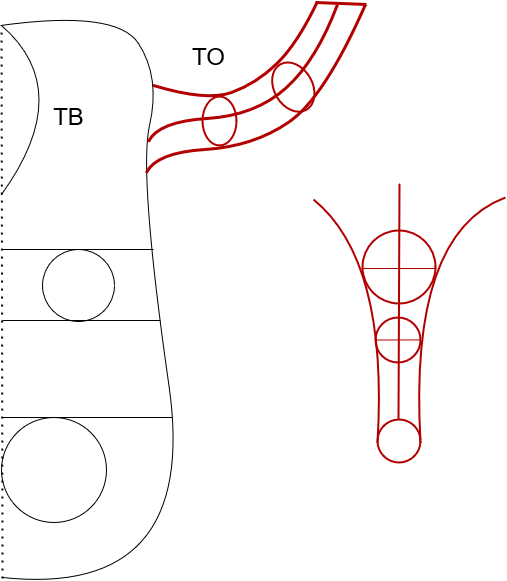

The diagram above was exported from draw.io. Its source (the exported page's mxGraphModel, read from the mxfile embedded in the PNG):
<mxGraphModel dx="1262" dy="685" grid="1" gridSize="1" guides="1" tooltips="1" connect="1" arrows="1" fold="1" page="1" pageScale="1" pageWidth="827" pageHeight="1169" background="none" math="0" shadow="0">
  <root>
    <mxCell id="0" />
    <mxCell id="1" parent="0" />
    <mxCell id="CQKzlD0wGkQqGahtXgGj-1" value="" style="endArrow=none;html=1;curved=1;" parent="1" edge="1">
      <mxGeometry width="50" height="50" relative="1" as="geometry">
        <mxPoint x="78" y="673" as="sourcePoint" />
        <mxPoint x="76" y="121" as="targetPoint" />
        <Array as="points">
          <mxPoint x="275" y="694" />
          <mxPoint x="214" y="269" />
          <mxPoint x="236" y="173" />
          <mxPoint x="192" y="105" />
        </Array>
      </mxGeometry>
    </mxCell>
    <mxCell id="CQKzlD0wGkQqGahtXgGj-2" value="" style="endArrow=none;dashed=1;html=1;dashPattern=1 3;strokeWidth=2;" parent="1" edge="1">
      <mxGeometry width="50" height="50" relative="1" as="geometry">
        <mxPoint x="78" y="674" as="sourcePoint" />
        <mxPoint x="77" y="123" as="targetPoint" />
      </mxGeometry>
    </mxCell>
    <mxCell id="CQKzlD0wGkQqGahtXgGj-3" value="" style="endArrow=none;html=1;curved=1;fillColor=#e51400;strokeColor=#B20000;strokeWidth=3;" parent="1" edge="1">
      <mxGeometry width="50" height="50" relative="1" as="geometry">
        <mxPoint x="229" y="181" as="sourcePoint" />
        <mxPoint x="393" y="97" as="targetPoint" />
        <Array as="points">
          <mxPoint x="282" y="197" />
          <mxPoint x="332" y="179" />
          <mxPoint x="373" y="139" />
        </Array>
      </mxGeometry>
    </mxCell>
    <mxCell id="CQKzlD0wGkQqGahtXgGj-4" value="" style="endArrow=none;html=1;curved=1;fillColor=#e51400;strokeColor=#B20000;strokeWidth=3;" parent="1" edge="1">
      <mxGeometry width="50" height="50" relative="1" as="geometry">
        <mxPoint x="222" y="268" as="sourcePoint" />
        <mxPoint x="441" y="100" as="targetPoint" />
        <Array as="points">
          <mxPoint x="232" y="248" />
          <mxPoint x="329" y="242" />
          <mxPoint x="400" y="193" />
        </Array>
      </mxGeometry>
    </mxCell>
    <mxCell id="CQKzlD0wGkQqGahtXgGj-6" value="" style="ellipse;whiteSpace=wrap;html=1;aspect=fixed;fillColor=none;" parent="1" vertex="1">
      <mxGeometry x="118" y="345" width="72" height="72" as="geometry" />
    </mxCell>
    <mxCell id="CQKzlD0wGkQqGahtXgGj-7" value="" style="ellipse;whiteSpace=wrap;html=1;aspect=fixed;fillColor=none;" parent="1" vertex="1">
      <mxGeometry x="77" y="513" width="105" height="105" as="geometry" />
    </mxCell>
    <mxCell id="CQKzlD0wGkQqGahtXgGj-8" value="" style="endArrow=none;html=1;" parent="1" edge="1">
      <mxGeometry width="50" height="50" relative="1" as="geometry">
        <mxPoint x="77" y="513" as="sourcePoint" />
        <mxPoint x="248" y="513" as="targetPoint" />
      </mxGeometry>
    </mxCell>
    <mxCell id="CQKzlD0wGkQqGahtXgGj-9" value="" style="endArrow=none;html=1;" parent="1" edge="1">
      <mxGeometry width="50" height="50" relative="1" as="geometry">
        <mxPoint x="78" y="345" as="sourcePoint" />
        <mxPoint x="229" y="345" as="targetPoint" />
      </mxGeometry>
    </mxCell>
    <mxCell id="CQKzlD0wGkQqGahtXgGj-10" value="" style="endArrow=none;html=1;" parent="1" edge="1">
      <mxGeometry width="50" height="50" relative="1" as="geometry">
        <mxPoint x="78" y="416" as="sourcePoint" />
        <mxPoint x="236" y="416" as="targetPoint" />
      </mxGeometry>
    </mxCell>
    <mxCell id="CQKzlD0wGkQqGahtXgGj-11" value="" style="endArrow=none;html=1;curved=1;" parent="1" edge="1">
      <mxGeometry width="50" height="50" relative="1" as="geometry">
        <mxPoint x="77" y="290" as="sourcePoint" />
        <mxPoint x="77" y="121" as="targetPoint" />
        <Array as="points">
          <mxPoint x="152" y="186" />
        </Array>
      </mxGeometry>
    </mxCell>
    <mxCell id="CQKzlD0wGkQqGahtXgGj-12" value="&lt;font style=&quot;font-size: 24px&quot;&gt;TB&lt;/font&gt;" style="text;html=1;align=center;verticalAlign=middle;resizable=0;points=[];autosize=1;" parent="1" vertex="1">
      <mxGeometry x="123" y="200" width="42" height="23" as="geometry" />
    </mxCell>
    <mxCell id="CQKzlD0wGkQqGahtXgGj-13" value="" style="endArrow=none;html=1;curved=1;fillColor=#e51400;strokeColor=#B20000;strokeWidth=3;" parent="1" edge="1">
      <mxGeometry width="50" height="50" relative="1" as="geometry">
        <mxPoint x="224" y="237" as="sourcePoint" />
        <mxPoint x="413" y="100" as="targetPoint" />
        <Array as="points">
          <mxPoint x="234" y="217" />
          <mxPoint x="331" y="211" />
          <mxPoint x="392" y="156" />
        </Array>
      </mxGeometry>
    </mxCell>
    <mxCell id="CQKzlD0wGkQqGahtXgGj-14" value="" style="ellipse;whiteSpace=wrap;html=1;strokeColor=#B20000;fontColor=#ffffff;fillColor=none;strokeWidth=2;" parent="1" vertex="1">
      <mxGeometry x="278" y="192" width="34" height="49" as="geometry" />
    </mxCell>
    <mxCell id="CQKzlD0wGkQqGahtXgGj-15" value="" style="ellipse;whiteSpace=wrap;html=1;strokeColor=#B20000;fontColor=#ffffff;fillColor=none;strokeWidth=2;rotation=-30;" parent="1" vertex="1">
      <mxGeometry x="349.61" y="156.38" width="38.42" height="52.43" as="geometry" />
    </mxCell>
    <mxCell id="CQKzlD0wGkQqGahtXgGj-17" value="" style="endArrow=none;html=1;strokeColor=#B20000;strokeWidth=3;fillColor=#e51400;" parent="1" edge="1">
      <mxGeometry width="50" height="50" relative="1" as="geometry">
        <mxPoint x="391" y="98" as="sourcePoint" />
        <mxPoint x="442" y="100" as="targetPoint" />
      </mxGeometry>
    </mxCell>
    <mxCell id="CQKzlD0wGkQqGahtXgGj-18" value="&lt;font style=&quot;font-size: 24px&quot;&gt;TO&lt;/font&gt;" style="text;html=1;align=center;verticalAlign=middle;resizable=0;points=[];autosize=1;" parent="1" vertex="1">
      <mxGeometry x="262" y="140" width="44" height="23" as="geometry" />
    </mxCell>
    <mxCell id="CQKzlD0wGkQqGahtXgGj-20" value="" style="endArrow=none;html=1;strokeColor=#B20000;strokeWidth=2;curved=1;fillColor=#e51400;" parent="1" edge="1">
      <mxGeometry width="50" height="50" relative="1" as="geometry">
        <mxPoint x="453" y="538" as="sourcePoint" />
        <mxPoint x="389" y="295" as="targetPoint" />
        <Array as="points">
          <mxPoint x="464" y="356" />
        </Array>
      </mxGeometry>
    </mxCell>
    <mxCell id="CQKzlD0wGkQqGahtXgGj-21" value="" style="endArrow=none;html=1;strokeColor=#B20000;strokeWidth=2;curved=1;fillColor=#e51400;" parent="1" edge="1">
      <mxGeometry width="50" height="50" relative="1" as="geometry">
        <mxPoint x="496" y="538" as="sourcePoint" />
        <mxPoint x="581" y="293" as="targetPoint" />
        <Array as="points">
          <mxPoint x="484" y="329" />
        </Array>
      </mxGeometry>
    </mxCell>
    <mxCell id="CQKzlD0wGkQqGahtXgGj-22" value="" style="ellipse;whiteSpace=wrap;html=1;aspect=fixed;strokeWidth=2;strokeColor=#B20000;fontColor=#ffffff;fillColor=none;" parent="1" vertex="1">
      <mxGeometry x="453" y="515" width="43" height="43" as="geometry" />
    </mxCell>
    <mxCell id="CQKzlD0wGkQqGahtXgGj-23" value="" style="ellipse;whiteSpace=wrap;html=1;aspect=fixed;strokeWidth=2;strokeColor=#B20000;fontColor=#ffffff;fillColor=none;" parent="1" vertex="1">
      <mxGeometry x="451" y="413" width="45" height="45" as="geometry" />
    </mxCell>
    <mxCell id="CQKzlD0wGkQqGahtXgGj-24" value="" style="ellipse;whiteSpace=wrap;html=1;aspect=fixed;strokeWidth=2;strokeColor=#B20000;fontColor=#ffffff;fillColor=none;" parent="1" vertex="1">
      <mxGeometry x="438" y="326" width="73" height="73" as="geometry" />
    </mxCell>
    <mxCell id="CQKzlD0wGkQqGahtXgGj-25" value="" style="endArrow=none;html=1;strokeColor=#B20000;strokeWidth=2;fillColor=#e51400;" parent="1" edge="1">
      <mxGeometry width="50" height="50" relative="1" as="geometry">
        <mxPoint x="474" y="515" as="sourcePoint" />
        <mxPoint x="475" y="279" as="targetPoint" />
      </mxGeometry>
    </mxCell>
    <mxCell id="CQKzlD0wGkQqGahtXgGj-26" value="" style="endArrow=none;html=1;strokeColor=#B20000;strokeWidth=1;exitX=0;exitY=0.5;exitDx=0;exitDy=0;fillColor=#e51400;" parent="1" source="CQKzlD0wGkQqGahtXgGj-23" edge="1">
      <mxGeometry width="50" height="50" relative="1" as="geometry">
        <mxPoint x="445" y="435.42" as="sourcePoint" />
        <mxPoint x="496" y="435.42" as="targetPoint" />
      </mxGeometry>
    </mxCell>
    <mxCell id="CQKzlD0wGkQqGahtXgGj-27" value="" style="endArrow=none;html=1;strokeColor=#B20000;strokeWidth=1;fillColor=#e51400;" parent="1" edge="1">
      <mxGeometry width="50" height="50" relative="1" as="geometry">
        <mxPoint x="437" y="364" as="sourcePoint" />
        <mxPoint x="512" y="364" as="targetPoint" />
      </mxGeometry>
    </mxCell>
  </root>
</mxGraphModel>